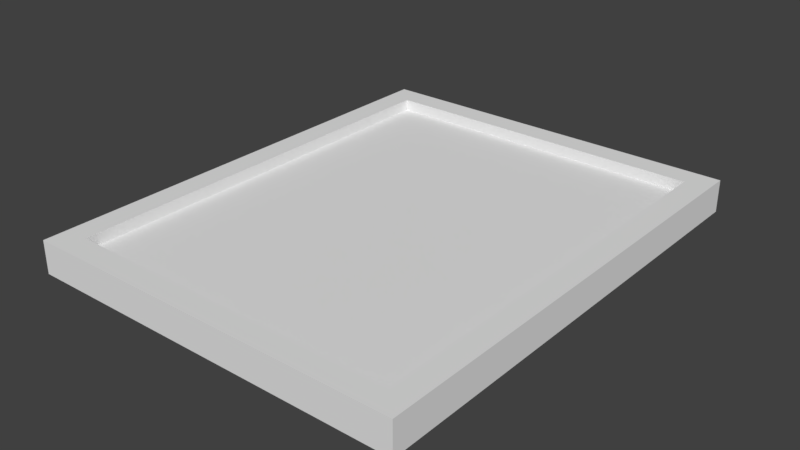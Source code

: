 # Source: above_the_fog.blend  (saved by Blender 2.79.0; exported with 4.5.12 LTS)
import bpy
from mathutils import Matrix  # noqa: F401  (used for matrix-valued properties, if any)

bpy.ops.wm.read_factory_settings(use_empty=True)
scene = bpy.context.scene
scene.name = 'Scene'

# ---- collections
col_collection_1 = bpy.data.collections.new('Collection 1'); scene.collection.children.link(col_collection_1)

# ---- materials (node trees are filled in below, after node groups)
mat_1 = bpy.data.materials.new('1')
mat_1.alpha_threshold = 0.0
mat_1.roughness = 0.5
mat_2 = bpy.data.materials.new('2')
mat_2.alpha_threshold = 0.0
mat_2.roughness = 0.5

# ---- material node trees
mat_1.use_nodes = True; mat_1.node_tree.nodes.clear()
_N = mat_1.node_tree.nodes; _L = mat_1.node_tree.links
n0 = _N.new('ShaderNodeOutputMaterial'); n0.name = 'Material Output'; n0.location = (300, 300)
n1 = _N.new('ShaderNodeBsdfDiffuse'); n1.name = 'Diffuse BSDF'; n1.location = (10, 300)
_L.new(n1.outputs[0], n0.inputs[0])
n0.is_active_output = True
mat_2.use_nodes = True; mat_2.node_tree.nodes.clear()
_N = mat_2.node_tree.nodes; _L = mat_2.node_tree.links
n0 = _N.new('ShaderNodeOutputMaterial'); n0.name = 'Material Output'; n0.location = (300, 300)
n1 = _N.new('ShaderNodeBsdfDiffuse'); n1.name = 'Diffuse BSDF'; n1.location = (10, 300)
_L.new(n1.outputs[0], n0.inputs[0])
n0.is_active_output = True

# ---- world
world_world = bpy.data.worlds.new('World'); scene.world = world_world
world_world.color = (0.05088, 0.05088, 0.05088)
world_world.use_sun_shadow = False
world_world.sun_shadow_jitter_overblur = 0.0
world_world.cycles.sampling_method = 'MANUAL'

# ---- meshes
me_cube = bpy.data.meshes.new('Cube')
me_cube.from_pydata([(-4.487, -5.543, -0.2461), (-3.917, -4.972, 0.2461), (-4.487, 5.545, -0.2461), (-3.917, 4.974, 0.2461), (4.467, -5.543, -0.2461), (3.897, -4.972, 0.2461), (4.467, 5.545, -0.2461), (3.897, 4.974, 0.2461), (-4.487, -5.543, 0.2461), (-4.487, 5.545, 0.2461), (4.467, 5.545, 0.2461), (4.467, -5.543, 0.2461), (-4.487, -5.543, 0.5147), (-4.487, 5.545, 0.5147), (4.467, 5.545, 0.5147), (4.467, -5.543, 0.5147), (-3.917, -4.972, 0.5147), (-3.917, 4.974, 0.5147), (3.897, 4.974, 0.5147), (3.897, -4.972, 0.5147)], [], [(0, 8, 9, 2), (2, 9, 10, 6), (6, 10, 11, 4), (4, 11, 8, 0), (2, 6, 4, 0), (7, 3, 1, 5), (9, 8, 12, 13), (3, 7, 18, 17), (5, 1, 16, 19), (11, 10, 14, 15), (16, 17, 13, 12), (17, 18, 14, 13), (18, 19, 15, 14), (19, 16, 12, 15), (8, 11, 15, 12), (10, 9, 13, 14), (7, 5, 19, 18), (1, 3, 17, 16)])
me_cube.polygons.foreach_set('material_index', [0, 0, 0, 0, 0, 1, 0, 0, 0, 0, 0, 0, 0, 0, 0, 0, 0, 0])
_uv = me_cube.uv_layers.new(name='UVMap')
_uv.uv.foreach_set('vector', [0.6069, 0.3341, 0.6082, 0.3341, 0.6082, 0.3487, 0.6069, 0.3487, 0.5761, 0.3585, 0.5757, 0.3571, 0.5908, 0.3523, 0.5921, 0.3533, 0.5921, 0.3533, 0.5908, 0.3523, 0.591, 0.3392, 0.5923, 0.3382, 0.5923, 0.3382, 0.591, 0.3392, 0.5755, 0.3355, 0.5759, 0.3341, 0.6069, 0.3487, 0.5923, 0.3487, 0.5923, 0.3341, 0.6069, 0.3341, 0.9999, 8.862e-05, 0.9999, 0.9929, 8.862e-05, 0.9929, 8.866e-05, 8.866e-05, 0.6082, 0.3487, 0.6082, 0.3341, 0.6088, 0.3341, 0.6088, 0.3487, 0.5768, 0.3542, 0.5889, 0.351, 0.5896, 0.3514, 0.5761, 0.3554, 0.5893, 0.3408, 0.5771, 0.3381, 0.5761, 0.3373, 0.5898, 0.3402, 0.591, 0.3392, 0.5908, 0.3523, 0.5901, 0.3518, 0.5904, 0.3398, 0.5761, 0.3373, 0.5761, 0.3554, 0.5754, 0.3562, 0.5754, 0.3363, 0.5761, 0.3554, 0.5896, 0.3514, 0.5901, 0.3518, 0.5754, 0.3562, 0.5896, 0.3514, 0.5898, 0.3402, 0.5904, 0.3398, 0.5901, 0.3518, 0.5898, 0.3402, 0.5761, 0.3373, 0.5754, 0.3363, 0.5904, 0.3398, 0.5755, 0.3355, 0.591, 0.3392, 0.5904, 0.3398, 0.5754, 0.3363, 0.5908, 0.3523, 0.5757, 0.3571, 0.5754, 0.3562, 0.5901, 0.3518, 0.5889, 0.351, 0.5893, 0.3408, 0.5898, 0.3402, 0.5896, 0.3514, 0.5771, 0.3381, 0.5768, 0.3542, 0.5761, 0.3554, 0.5761, 0.3373])
me_cube.materials.append(mat_1)
me_cube.materials.append(mat_2)
me_cube.use_remesh_preserve_volume = False
me_cube.use_remesh_preserve_attributes = False
me_cube.use_mirror_vertex_groups = False
me_cube.update()

# ---- objects
ob_cube = bpy.data.objects.new('Cube', me_cube)

# ---- transforms, parenting, visibility, modifiers, constraints
ob_cube.location = (0.0, 0.0, 0.0)
ob_cube.lineart.crease_threshold = 0.0

# ---- collection membership
col_collection_1.objects.link(ob_cube)

# ---- scene / render settings (as saved in the file)
scene.frame_start = 1; scene.frame_end = 250; scene.frame_set(177)
scene.render.engine = 'CYCLES'
scene.render.resolution_percentage = 50
scene.render.dither_intensity = 0.0
scene.cycles.use_denoising = False
scene.cycles.samples = 128
scene.cycles.sampling_pattern = 'TABULATED_SOBOL'
scene.cycles.use_adaptive_sampling = False
scene.cycles.use_light_tree = False
scene.cycles.blur_glossy = 0.0
scene.cycles.sample_clamp_indirect = 0.0
scene.view_settings.view_transform = 'Standard'
bpy.context.view_layer.update()

# ---- added for rendering (the .blend has no active camera and no usable light): camera, sun
cam_auto = bpy.data.cameras.new('AutoCamera')
cam_auto.lens = 50.0
cam_auto.sensor_width = 36.0
cam_auto.clip_end = 1000.0
ob_auto_camera = bpy.data.objects.new('AutoCamera', cam_auto)
scene.collection.objects.link(ob_auto_camera)
ob_auto_camera.location = (13.1952, -15.8451, 10.6985)
ob_auto_camera.rotation_euler = (1.09748, -7.21219e-08, 0.694738)
scene.camera = ob_auto_camera
light_auto_sun = bpy.data.lights.new('AutoSun', 'SUN')
light_auto_sun.energy = 3.0
light_auto_sun.angle = 0.0523599
ob_auto_sun = bpy.data.objects.new('AutoSun', light_auto_sun)
scene.collection.objects.link(ob_auto_sun)
ob_auto_sun.rotation_euler = (0.872665, 0.174533, 0.523599)
bpy.context.view_layer.update()
